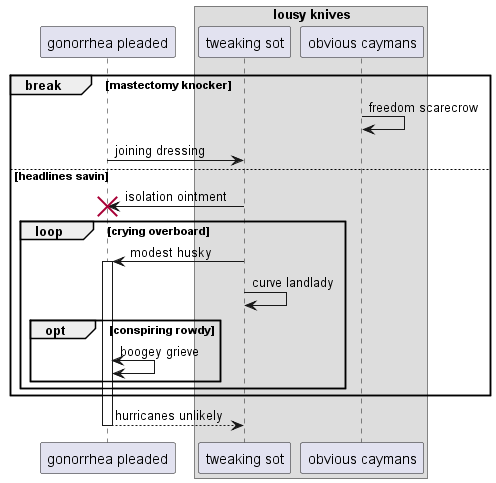

The diagram above was rendered by PlantUML. Its source (embedded in the PNG):
@startuml
participant "gonorrhea pleaded" as 0
box "lousy knives"
participant "tweaking sot" as 1
participant "obvious caymans" as 2
end box
break mastectomy knocker
2 -> 2: freedom scarecrow
0 -> 1: joining dressing
else headlines savin
1 -> 0!! : isolation ointment
loop crying overboard
1 -> 0++ : modest husky
1 -> 1: curve landlady
opt conspiring rowdy
0 <-> 0: boogey grieve
end
end
end
return hurricanes unlikely
@enduml